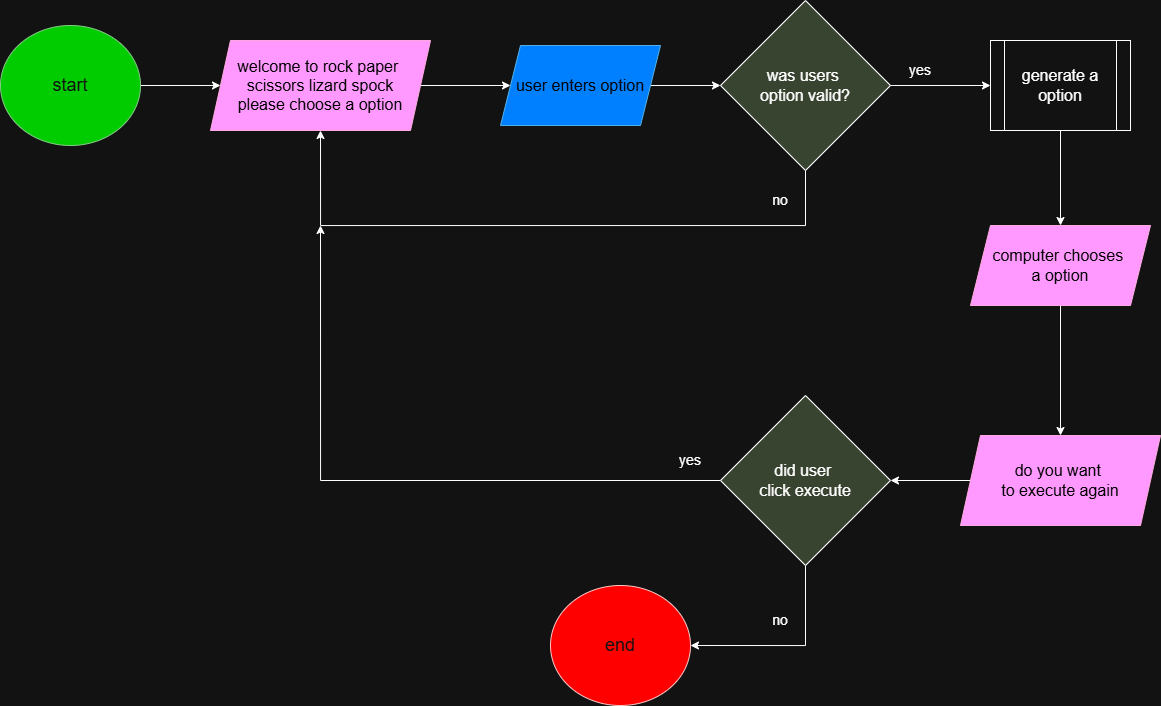

The diagram above was exported from draw.io. Its source (the exported page's mxGraphModel, read from the mxfile embedded in the PNG):
<mxGraphModel dx="1625" dy="891" grid="1" gridSize="10" guides="1" tooltips="1" connect="1" arrows="1" fold="1" page="1" pageScale="1" pageWidth="850" pageHeight="1100" math="0" shadow="0">
  <root>
    <mxCell id="0" />
    <mxCell id="1" parent="0" />
    <mxCell id="l2Mh6GcVZ8nI15paX5in-4" edge="1" parent="1" source="l2Mh6GcVZ8nI15paX5in-1" style="edgeStyle=orthogonalEdgeStyle;rounded=0;orthogonalLoop=1;jettySize=auto;html=1;entryX=0;entryY=0.5;entryDx=0;entryDy=0;" target="l2Mh6GcVZ8nI15paX5in-2">
      <mxGeometry relative="1" as="geometry" />
    </mxCell>
    <mxCell id="l2Mh6GcVZ8nI15paX5in-1" parent="1" style="ellipse;whiteSpace=wrap;html=1;fillColor=light-dark(#008A00,#00CC00);fontColor=#ffffff;strokeColor=#005700;fontSize=18;" value="start" vertex="1">
      <mxGeometry height="120" width="140" x="40" y="40" as="geometry" />
    </mxCell>
    <mxCell id="l2Mh6GcVZ8nI15paX5in-6" edge="1" parent="1" source="l2Mh6GcVZ8nI15paX5in-2" style="edgeStyle=orthogonalEdgeStyle;rounded=0;orthogonalLoop=1;jettySize=auto;html=1;" target="l2Mh6GcVZ8nI15paX5in-5">
      <mxGeometry relative="1" as="geometry" />
    </mxCell>
    <mxCell id="l2Mh6GcVZ8nI15paX5in-2" parent="1" style="shape=parallelogram;perimeter=parallelogramPerimeter;whiteSpace=wrap;html=1;fixedSize=1;fillColor=light-dark(#D80073,#FF99FF);fontColor=light-dark(#FFFFFF,#000000);strokeColor=#A50040;fontSize=16;" value="welcome to rock paper&amp;nbsp;&lt;div&gt;scissors lizard spock&lt;div&gt;please choose a option&lt;/div&gt;&lt;/div&gt;" vertex="1">
      <mxGeometry height="90" width="220" x="250" y="55" as="geometry" />
    </mxCell>
    <mxCell id="l2Mh6GcVZ8nI15paX5in-8" edge="1" parent="1" source="l2Mh6GcVZ8nI15paX5in-5" style="edgeStyle=orthogonalEdgeStyle;rounded=0;orthogonalLoop=1;jettySize=auto;html=1;entryX=0;entryY=0.5;entryDx=0;entryDy=0;" target="l2Mh6GcVZ8nI15paX5in-7">
      <mxGeometry relative="1" as="geometry" />
    </mxCell>
    <mxCell id="l2Mh6GcVZ8nI15paX5in-5" parent="1" style="shape=parallelogram;perimeter=parallelogramPerimeter;whiteSpace=wrap;html=1;fixedSize=1;strokeColor=#006EAF;fillColor=light-dark(#1BA1E2,#007FFF);fontColor=light-dark(#FFFFFF,#000000);fontSize=16;" value="user enters option" vertex="1">
      <mxGeometry height="80" width="160" x="540" y="60" as="geometry" />
    </mxCell>
    <mxCell id="l2Mh6GcVZ8nI15paX5in-9" edge="1" parent="1" source="l2Mh6GcVZ8nI15paX5in-7" style="edgeStyle=orthogonalEdgeStyle;rounded=0;orthogonalLoop=1;jettySize=auto;html=1;entryX=0.5;entryY=1;entryDx=0;entryDy=0;" target="l2Mh6GcVZ8nI15paX5in-2">
      <mxGeometry relative="1" as="geometry">
        <Array as="points">
          <mxPoint x="845" y="240" />
          <mxPoint x="360" y="240" />
        </Array>
      </mxGeometry>
    </mxCell>
    <mxCell id="l2Mh6GcVZ8nI15paX5in-12" edge="1" parent="1" source="l2Mh6GcVZ8nI15paX5in-7" style="edgeStyle=orthogonalEdgeStyle;rounded=0;orthogonalLoop=1;jettySize=auto;html=1;entryX=0;entryY=0.5;entryDx=0;entryDy=0;" target="l2Mh6GcVZ8nI15paX5in-11">
      <mxGeometry relative="1" as="geometry" />
    </mxCell>
    <mxCell id="l2Mh6GcVZ8nI15paX5in-7" parent="1" style="rhombus;whiteSpace=wrap;html=1;fillColor=light-dark(#384430,#384430);fontColor=light-dark(#000000,#FFFFFF);fontSize=16;" value="was users&amp;nbsp;&lt;div&gt;option valid?&lt;/div&gt;" vertex="1">
      <mxGeometry height="170" width="170" x="760" y="15" as="geometry" />
    </mxCell>
    <mxCell id="l2Mh6GcVZ8nI15paX5in-10" parent="1" style="text;html=1;whiteSpace=wrap;strokeColor=none;fillColor=none;align=center;verticalAlign=middle;rounded=0;fontSize=14;" value="no" vertex="1">
      <mxGeometry height="30" width="60" x="790" y="200" as="geometry" />
    </mxCell>
    <mxCell id="l2Mh6GcVZ8nI15paX5in-15" edge="1" parent="1" source="l2Mh6GcVZ8nI15paX5in-11" style="edgeStyle=orthogonalEdgeStyle;rounded=0;orthogonalLoop=1;jettySize=auto;html=1;entryX=0.5;entryY=0;entryDx=0;entryDy=0;" target="l2Mh6GcVZ8nI15paX5in-14">
      <mxGeometry relative="1" as="geometry" />
    </mxCell>
    <mxCell id="l2Mh6GcVZ8nI15paX5in-11" parent="1" style="shape=process;whiteSpace=wrap;html=1;backgroundOutline=1;" value="&lt;font style=&quot;font-size: 16px;&quot;&gt;generate a option&lt;/font&gt;" vertex="1">
      <mxGeometry height="90" width="140" x="1030" y="55" as="geometry" />
    </mxCell>
    <mxCell id="l2Mh6GcVZ8nI15paX5in-13" parent="1" style="text;html=1;whiteSpace=wrap;strokeColor=none;fillColor=none;align=center;verticalAlign=middle;rounded=0;" value="&lt;font style=&quot;font-size: 14px;&quot;&gt;yes&lt;/font&gt;" vertex="1">
      <mxGeometry height="30" width="60" x="930" y="70" as="geometry" />
    </mxCell>
    <mxCell id="l2Mh6GcVZ8nI15paX5in-18" edge="1" parent="1" source="l2Mh6GcVZ8nI15paX5in-14" style="edgeStyle=orthogonalEdgeStyle;rounded=0;orthogonalLoop=1;jettySize=auto;html=1;entryX=0.5;entryY=0;entryDx=0;entryDy=0;" target="l2Mh6GcVZ8nI15paX5in-17">
      <mxGeometry relative="1" as="geometry" />
    </mxCell>
    <mxCell id="l2Mh6GcVZ8nI15paX5in-14" parent="1" style="shape=parallelogram;perimeter=parallelogramPerimeter;whiteSpace=wrap;html=1;fixedSize=1;fillColor=light-dark(#D80073,#FF99FF);fontColor=light-dark(#FFFFFF,#000000);strokeColor=#A50040;" value="&lt;font style=&quot;font-size: 16px;&quot;&gt;computer chooses&amp;nbsp;&lt;/font&gt;&lt;div&gt;&lt;font style=&quot;font-size: 16px;&quot;&gt;a option&lt;/font&gt;&lt;/div&gt;" vertex="1">
      <mxGeometry height="80" width="180" x="1010" y="240" as="geometry" />
    </mxCell>
    <mxCell id="l2Mh6GcVZ8nI15paX5in-23" edge="1" parent="1" source="l2Mh6GcVZ8nI15paX5in-17" style="edgeStyle=orthogonalEdgeStyle;rounded=0;orthogonalLoop=1;jettySize=auto;html=1;entryX=1;entryY=0.5;entryDx=0;entryDy=0;" target="l2Mh6GcVZ8nI15paX5in-22">
      <mxGeometry relative="1" as="geometry" />
    </mxCell>
    <mxCell id="l2Mh6GcVZ8nI15paX5in-17" parent="1" style="shape=parallelogram;perimeter=parallelogramPerimeter;whiteSpace=wrap;html=1;fixedSize=1;fillColor=light-dark(#D80073,#FF99FF);fontColor=light-dark(#FFFFFF,#000000);strokeColor=#A50040;" value="&lt;span style=&quot;font-size: 16px;&quot;&gt;do you want&amp;nbsp;&lt;/span&gt;&lt;div&gt;&lt;span style=&quot;font-size: 16px;&quot;&gt;t&lt;/span&gt;&lt;span style=&quot;font-size: 16px; background-color: transparent; color: light-dark(rgb(255, 255, 255), rgb(0, 0, 0));&quot;&gt;o execute again&lt;/span&gt;&lt;/div&gt;" vertex="1">
      <mxGeometry height="90" width="200" x="1000" y="450" as="geometry" />
    </mxCell>
    <mxCell id="l2Mh6GcVZ8nI15paX5in-25" edge="1" parent="1" source="l2Mh6GcVZ8nI15paX5in-22" style="edgeStyle=orthogonalEdgeStyle;rounded=0;orthogonalLoop=1;jettySize=auto;html=1;">
      <mxGeometry relative="1" as="geometry">
        <mxPoint x="360" y="240" as="targetPoint" />
      </mxGeometry>
    </mxCell>
    <mxCell id="l2Mh6GcVZ8nI15paX5in-29" edge="1" parent="1" source="l2Mh6GcVZ8nI15paX5in-22" style="edgeStyle=orthogonalEdgeStyle;rounded=0;orthogonalLoop=1;jettySize=auto;html=1;entryX=1;entryY=0.5;entryDx=0;entryDy=0;" target="l2Mh6GcVZ8nI15paX5in-28">
      <mxGeometry relative="1" as="geometry">
        <Array as="points">
          <mxPoint x="845" y="660" />
        </Array>
      </mxGeometry>
    </mxCell>
    <mxCell id="l2Mh6GcVZ8nI15paX5in-22" parent="1" style="rhombus;whiteSpace=wrap;html=1;fillColor=light-dark(#384430,#384430);fontColor=light-dark(#000000,#FFFFFF);fontSize=16;" value="did user&amp;nbsp;&lt;div&gt;click execute&lt;/div&gt;" vertex="1">
      <mxGeometry height="170" width="170" x="760" y="410" as="geometry" />
    </mxCell>
    <mxCell id="l2Mh6GcVZ8nI15paX5in-24" parent="1" style="text;html=1;whiteSpace=wrap;strokeColor=none;fillColor=none;align=center;verticalAlign=middle;rounded=0;" value="&lt;font style=&quot;font-size: 14px;&quot;&gt;yes&lt;/font&gt;" vertex="1">
      <mxGeometry height="30" width="60" x="700" y="460" as="geometry" />
    </mxCell>
    <mxCell id="l2Mh6GcVZ8nI15paX5in-27" parent="1" style="text;html=1;whiteSpace=wrap;strokeColor=none;fillColor=none;align=center;verticalAlign=middle;rounded=0;fontSize=14;" value="no" vertex="1">
      <mxGeometry height="30" width="60" x="790" y="620" as="geometry" />
    </mxCell>
    <mxCell id="l2Mh6GcVZ8nI15paX5in-28" parent="1" style="ellipse;whiteSpace=wrap;html=1;fillColor=light-dark(#A20025,#FF0000);fontColor=#ffffff;strokeColor=#6F0000;fontSize=18;" value="end" vertex="1">
      <mxGeometry height="120" width="140" x="590" y="600" as="geometry" />
    </mxCell>
  </root>
</mxGraphModel>